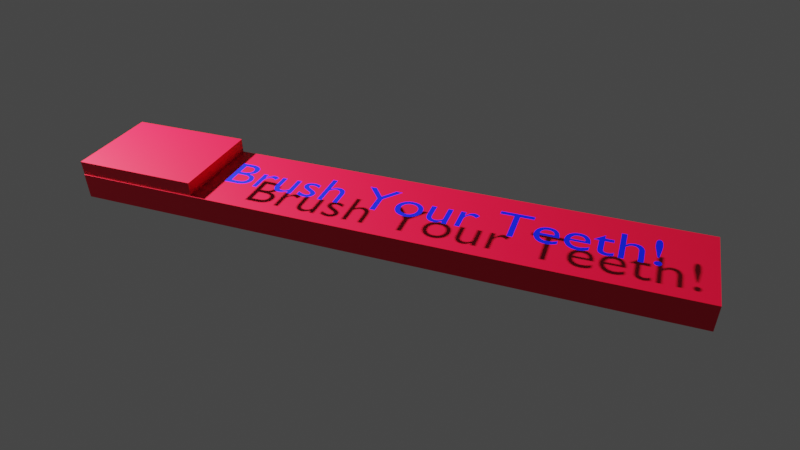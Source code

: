 # Source: Toothbrush.blend  (saved by Blender 3.6.11; exported with 4.5.12 LTS)
import bpy
from mathutils import Matrix  # noqa: F401  (used for matrix-valued properties, if any)

bpy.ops.wm.read_factory_settings(use_empty=True)
scene = bpy.context.scene
scene.name = 'Scene'

# ---- collections
col_collection = bpy.data.collections.new('Collection'); scene.collection.children.link(col_collection)

# ---- materials (node trees are filled in below, after node groups)
mat_material_001 = bpy.data.materials.new('Material.001')
mat_material_001.use_transparent_shadow = False
mat_material_002 = bpy.data.materials.new('Material.002')
mat_material_002.use_transparent_shadow = False

# ---- material node trees
mat_material_001.use_nodes = True; mat_material_001.node_tree.nodes.clear()
_N = mat_material_001.node_tree.nodes; _L = mat_material_001.node_tree.links
n0 = _N.new('ShaderNodeBsdfPrincipled'); n0.name = 'Principled BSDF'; n0.location = (10, 300)
n0.distribution = 'GGX'
n0.subsurface_method = 'RANDOM_WALK_SKIN'
n0.inputs[0].default_value = (0.8, 0.0, 0.02962, 1.0)
n0.inputs[3].default_value = 1.45
n0.inputs[27].default_value = (0.0, 0.0, 0.0, 1.0)
n0.inputs[28].default_value = 1.0
n1 = _N.new('ShaderNodeOutputMaterial'); n1.name = 'Material Output'; n1.location = (300, 300)
_L.new(n0.outputs[0], n1.inputs[0])
n1.is_active_output = True
mat_material_002.use_nodes = True; mat_material_002.node_tree.nodes.clear()
_N = mat_material_002.node_tree.nodes; _L = mat_material_002.node_tree.links
n0 = _N.new('ShaderNodeBsdfPrincipled'); n0.name = 'Principled BSDF'; n0.location = (10, 300)
n0.distribution = 'GGX'
n0.subsurface_method = 'RANDOM_WALK_SKIN'
n0.inputs[0].default_value = (0.0, 0.00743, 0.8, 1.0)
n0.inputs[3].default_value = 1.45
n0.inputs[27].default_value = (0.0, 0.0, 0.0, 1.0)
n0.inputs[28].default_value = 1.0
n1 = _N.new('ShaderNodeOutputMaterial'); n1.name = 'Material Output'; n1.location = (300, 300)
_L.new(n0.outputs[0], n1.inputs[0])
n1.is_active_output = True

# ---- world
world_world = bpy.data.worlds.new('World'); scene.world = world_world
world_world.use_nodes = True; world_world.node_tree.nodes.clear()
_N = world_world.node_tree.nodes; _L = world_world.node_tree.links
n0 = _N.new('ShaderNodeOutputWorld'); n0.name = 'World Output'; n0.location = (300, 300)
n1 = _N.new('ShaderNodeBackground'); n1.name = 'Background'; n1.location = (10, 300)
n1.inputs[0].default_value = (0.05088, 0.05088, 0.05088, 1.0)
_L.new(n1.outputs[0], n0.inputs[0])
n0.is_active_output = True
world_world.color = (0.05088, 0.05088, 0.05088)
world_world.use_sun_shadow = False
world_world.sun_shadow_jitter_overblur = 0.0

# ---- cameras
cam_camera = bpy.data.cameras.new('Camera')
cam_camera.clip_end = 100.0
cam_camera.sensor_width = 58.0
cam_camera.ortho_scale = 7.314

# ---- lights
light_light = bpy.data.lights.new('Light', 'POINT')
light_light.transmission_factor = 0.0
light_light.energy = 1500.0
light_light.shadow_soft_size = 0.1
light_light.shadow_maximum_resolution = 0.006
light_light.use_absolute_resolution = True

# ---- meshes
me_cube_001 = bpy.data.meshes.new('Cube.001')
me_cube_001.from_pydata([(-1.293, -0.2088, -0.05557), (-1.293, -0.2088, 0.05557), (-1.293, 0.2088, -0.05557), (-1.293, 0.2088, 0.05557), (1.293, -0.2088, -0.05557), (1.293, -0.2088, 0.05557), (1.293, 0.2088, -0.05557), (1.293, 0.2088, 0.05557)], [], [(0, 1, 3, 2), (2, 3, 7, 6), (6, 7, 5, 4), (4, 5, 1, 0), (2, 6, 4, 0), (7, 3, 1, 5)])
_uv = me_cube_001.uv_layers.new(name='UVMap')
_uv.uv.foreach_set('vector', [0.375, 0.0, 0.625, 0.0, 0.625, 0.25, 0.375, 0.25, 0.375, 0.25, 0.625, 0.25, 0.625, 0.5, 0.375, 0.5, 0.375, 0.5, 0.625, 0.5, 0.625, 0.75, 0.375, 0.75, 0.375, 0.75, 0.625, 0.75, 0.625, 1.0, 0.375, 1.0, 0.125, 0.5, 0.375, 0.5, 0.375, 0.75, 0.125, 0.75, 0.625, 0.5, 0.875, 0.5, 0.875, 0.75, 0.625, 0.75])
me_cube_001.materials.append(mat_material_001)
me_cube_001.update()
me_cube_003 = bpy.data.meshes.new('Cube.003')
me_cube_003.from_pydata([(-0.2727, -0.2076, -0.0313), (-0.2727, -0.2076, 0.0313), (-0.2727, 0.2076, -0.0313), (-0.2727, 0.2076, 0.0313), (0.2727, -0.2076, -0.0313), (0.2727, -0.2076, 0.0313), (0.2727, 0.2076, -0.0313), (0.2727, 0.2076, 0.0313)], [], [(0, 1, 3, 2), (2, 3, 7, 6), (6, 7, 5, 4), (4, 5, 1, 0), (2, 6, 4, 0)])
_uv = me_cube_003.uv_layers.new(name='UVMap')
_uv.uv.foreach_set('vector', [0.375, 0.0, 0.625, 0.0, 0.625, 0.25, 0.375, 0.25, 0.375, 0.25, 0.625, 0.25, 0.625, 0.5, 0.375, 0.5, 0.375, 0.5, 0.625, 0.5, 0.625, 0.75, 0.375, 0.75, 0.375, 0.75, 0.625, 0.75, 0.625, 1.0, 0.375, 1.0, 0.125, 0.5, 0.375, 0.5, 0.375, 0.75, 0.125, 0.75])
me_cube_003.materials.append(mat_material_001)
me_cube_003.update()
me_cube_004 = bpy.data.meshes.new('Cube.004')
me_cube_004.from_pydata([(-0.2727, -0.2076, 0.0313), (-0.2727, 0.2076, 0.0313), (0.2727, -0.2076, 0.0313), (0.2727, 0.2076, 0.0313)], [], [(3, 1, 0, 2)])
_uv = me_cube_004.uv_layers.new(name='UVMap')
_uv.uv.foreach_set('vector', [0.625, 0.5, 0.875, 0.5, 0.875, 0.75, 0.625, 0.75])
me_cube_004.materials.append(mat_material_001)
me_cube_004.update()

# ---- curves / text
txt_text = bpy.data.curves.new('Text', 'FONT')
txt_text.dimensions = '2D'
txt_text.body = 'Brush Your Teeth!'
txt_text.materials.append(mat_material_002)

# ---- objects
ob_light = bpy.data.objects.new('Light', light_light)
ob_camera = bpy.data.objects.new('Camera', cam_camera)
ob_base = bpy.data.objects.new('Base', me_cube_001)
ob_top = bpy.data.objects.new('Top', me_cube_003)
ob_brisels = bpy.data.objects.new('Brisels', me_cube_004)
ob_text = bpy.data.objects.new('Text', txt_text)

# ---- transforms, parenting, visibility, modifiers, constraints
ob_light.location = (2.375, 3.126, 1.968)
ob_light.rotation_euler = (0.6503, 0.05522, 1.866)
ob_light.lock_rotations_4d = False
ob_light.empty_display_type = 'ARROWS'
ob_light.color = (0.0, 0.0, 0.0, 0.0)
ob_light.lineart.crease_threshold = 0.0
ob_camera.location = (-1.55, 5.106, 1.266)
ob_camera.rotation_euler = (0.9761, 0.008601, 3.496)
ob_camera.scale = (1.0, 1.0, 1.0)
ob_camera.lock_rotations_4d = False
ob_camera.empty_display_type = 'ARROWS'
ob_camera.color = (0.0, 0.0, 0.0, 0.0)
ob_camera.display_type = 'WIRE'
ob_camera.lineart.crease_threshold = 0.0
ob_base.location = (-0.6343, 2.929, -0.2794)
ob_base.rotation_euler = (-3.142, -0.0, 0.0)
ob_top.location = (0.3862, 2.928, -0.1926)
ob_top.rotation_euler = (8.742e-08, -0.0, 3.142)
ob_brisels.location = (0.3862, 2.928, -0.1926)
ob_brisels.rotation_euler = (8.742e-08, -0.0, 3.142)
_m = ob_brisels.modifiers.new('ParticleSystem', 'PARTICLE_SYSTEM')
ob_text.location = (-0.01118, 3.084, -0.151)
ob_text.rotation_euler = (3.142, 3.142, -0.0)
ob_text.scale = (0.2271, 0.2271, 0.2271)

# ---- collection membership
col_collection.objects.link(ob_light)
col_collection.objects.link(ob_camera)
col_collection.objects.link(ob_base)
col_collection.objects.link(ob_top)
col_collection.objects.link(ob_brisels)
col_collection.objects.link(ob_text)

# ---- scene / render settings (as saved in the file)
scene.camera = ob_camera
scene.frame_start = 1; scene.frame_end = 250; scene.frame_set(1)
scene.render.engine = 'BLENDER_EEVEE_NEXT'
scene.cycles.sampling_pattern = 'TABULATED_SOBOL'
scene.view_settings.view_transform = 'Filmic'
bpy.context.view_layer.update()
